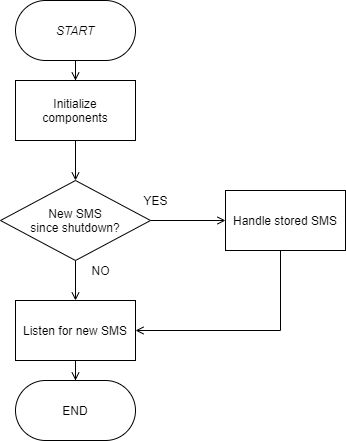

The diagram above was exported from draw.io. Its source (the exported page's mxGraphModel, read from the mxfile embedded in the PNG):
<mxGraphModel dx="1024" dy="592" grid="1" gridSize="10" guides="1" tooltips="1" connect="1" arrows="1" fold="1" page="1" pageScale="1" pageWidth="827" pageHeight="1169" math="0" shadow="0">
  <root>
    <mxCell id="0" />
    <mxCell id="1" parent="0" />
    <mxCell id="SwYb8H9Q9ACyeYJjZjuk-16" style="edgeStyle=orthogonalEdgeStyle;rounded=0;orthogonalLoop=1;jettySize=auto;html=1;endArrow=open;endFill=0;" parent="1" source="SwYb8H9Q9ACyeYJjZjuk-3" target="SwYb8H9Q9ACyeYJjZjuk-6" edge="1">
      <mxGeometry relative="1" as="geometry" />
    </mxCell>
    <mxCell id="SwYb8H9Q9ACyeYJjZjuk-3" value="Listen for new SMS" style="rounded=1;whiteSpace=wrap;html=1;arcSize=0;" parent="1" vertex="1">
      <mxGeometry x="135" y="520" width="120" height="60" as="geometry" />
    </mxCell>
    <mxCell id="SwYb8H9Q9ACyeYJjZjuk-6" value="END" style="rounded=1;whiteSpace=wrap;html=1;arcSize=50;" parent="1" vertex="1">
      <mxGeometry x="135" y="600" width="120" height="60" as="geometry" />
    </mxCell>
    <mxCell id="SwYb8H9Q9ACyeYJjZjuk-11" style="edgeStyle=orthogonalEdgeStyle;rounded=0;orthogonalLoop=1;jettySize=auto;html=1;endArrow=open;endFill=0;" parent="1" source="SwYb8H9Q9ACyeYJjZjuk-8" target="SwYb8H9Q9ACyeYJjZjuk-10" edge="1">
      <mxGeometry relative="1" as="geometry" />
    </mxCell>
    <mxCell id="SwYb8H9Q9ACyeYJjZjuk-8" value="&lt;i&gt;START&lt;/i&gt;" style="rounded=1;whiteSpace=wrap;html=1;arcSize=50;" parent="1" vertex="1">
      <mxGeometry x="135" y="220" width="120" height="60" as="geometry" />
    </mxCell>
    <mxCell id="SwYb8H9Q9ACyeYJjZjuk-13" style="edgeStyle=orthogonalEdgeStyle;rounded=0;orthogonalLoop=1;jettySize=auto;html=1;endArrow=open;endFill=0;" parent="1" source="SwYb8H9Q9ACyeYJjZjuk-10" target="SwYb8H9Q9ACyeYJjZjuk-12" edge="1">
      <mxGeometry relative="1" as="geometry" />
    </mxCell>
    <mxCell id="SwYb8H9Q9ACyeYJjZjuk-10" value="Initialize&lt;br&gt;components" style="rounded=1;whiteSpace=wrap;html=1;arcSize=0;" parent="1" vertex="1">
      <mxGeometry x="135" y="300" width="120" height="60" as="geometry" />
    </mxCell>
    <mxCell id="SwYb8H9Q9ACyeYJjZjuk-15" style="edgeStyle=orthogonalEdgeStyle;rounded=0;orthogonalLoop=1;jettySize=auto;html=1;endArrow=open;endFill=0;" parent="1" source="SwYb8H9Q9ACyeYJjZjuk-12" target="SwYb8H9Q9ACyeYJjZjuk-3" edge="1">
      <mxGeometry relative="1" as="geometry" />
    </mxCell>
    <mxCell id="SwYb8H9Q9ACyeYJjZjuk-17" style="edgeStyle=orthogonalEdgeStyle;rounded=0;orthogonalLoop=1;jettySize=auto;html=1;endArrow=open;endFill=0;" parent="1" source="SwYb8H9Q9ACyeYJjZjuk-12" edge="1">
      <mxGeometry relative="1" as="geometry">
        <mxPoint x="345" y="440" as="targetPoint" />
      </mxGeometry>
    </mxCell>
    <mxCell id="SwYb8H9Q9ACyeYJjZjuk-12" value="New SMS&lt;br&gt;since shutdown?" style="rhombus;whiteSpace=wrap;html=1;" parent="1" vertex="1">
      <mxGeometry x="120" y="400" width="150" height="80" as="geometry" />
    </mxCell>
    <mxCell id="SwYb8H9Q9ACyeYJjZjuk-14" value="NO" style="text;html=1;align=center;verticalAlign=middle;resizable=0;points=[];autosize=1;" parent="1" vertex="1">
      <mxGeometry x="205" y="480" width="30" height="20" as="geometry" />
    </mxCell>
    <mxCell id="SwYb8H9Q9ACyeYJjZjuk-19" style="edgeStyle=orthogonalEdgeStyle;rounded=0;orthogonalLoop=1;jettySize=auto;html=1;entryX=1;entryY=0.5;entryDx=0;entryDy=0;endArrow=open;endFill=0;" parent="1" source="SwYb8H9Q9ACyeYJjZjuk-18" target="SwYb8H9Q9ACyeYJjZjuk-3" edge="1">
      <mxGeometry relative="1" as="geometry">
        <Array as="points">
          <mxPoint x="400" y="550" />
        </Array>
      </mxGeometry>
    </mxCell>
    <mxCell id="SwYb8H9Q9ACyeYJjZjuk-18" value="Handle stored SMS" style="rounded=1;whiteSpace=wrap;html=1;arcSize=0;" parent="1" vertex="1">
      <mxGeometry x="345" y="410" width="120" height="60" as="geometry" />
    </mxCell>
    <mxCell id="SwYb8H9Q9ACyeYJjZjuk-21" value="YES" style="text;html=1;align=center;verticalAlign=middle;resizable=0;points=[];autosize=1;" parent="1" vertex="1">
      <mxGeometry x="255" y="410" width="40" height="20" as="geometry" />
    </mxCell>
  </root>
</mxGraphModel>